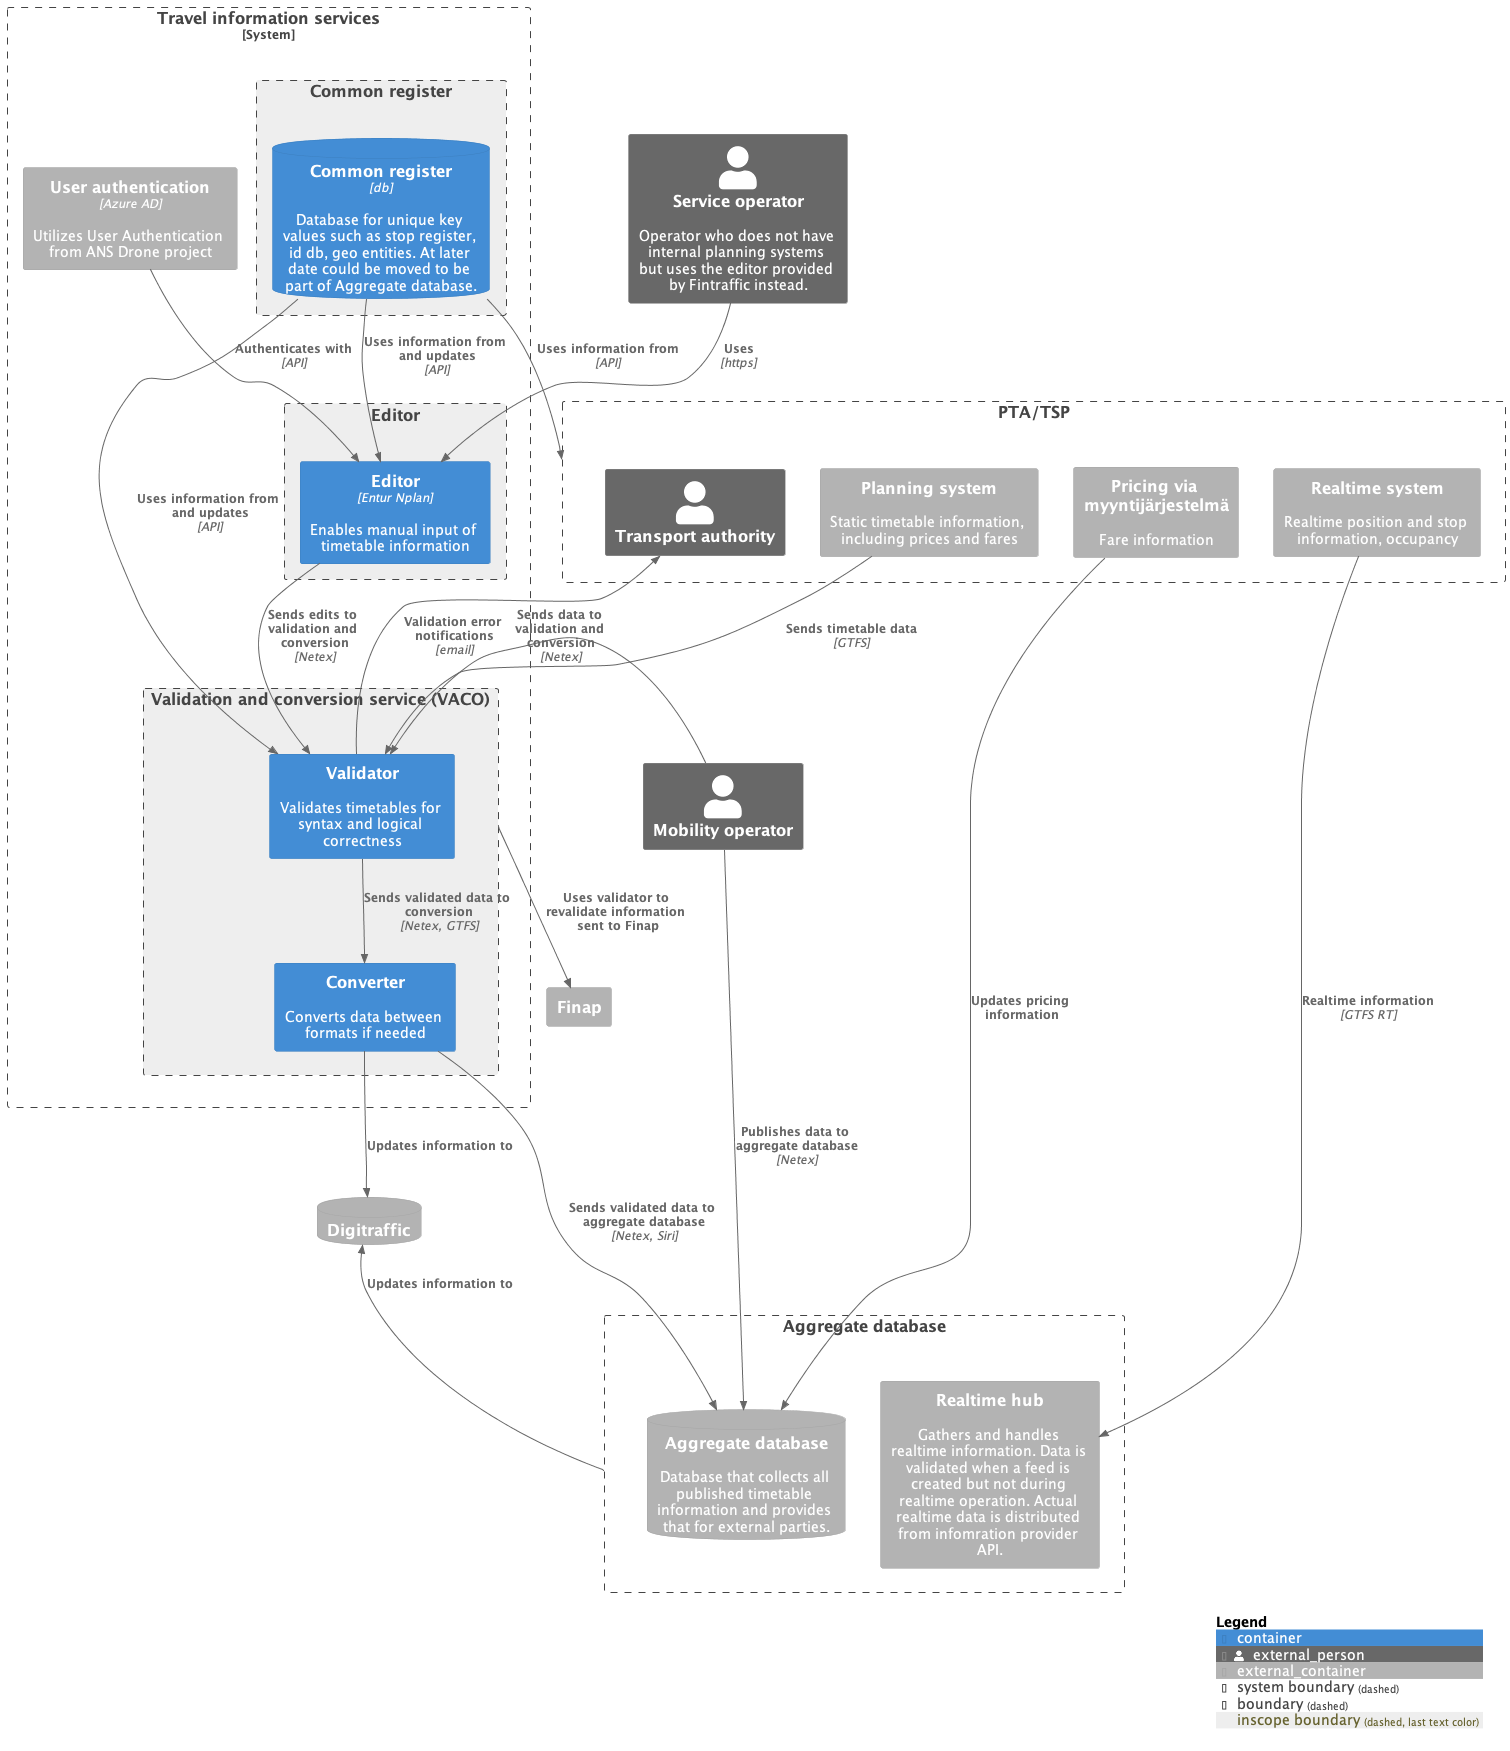

The diagram above was rendered by PlantUML. Its source (embedded in the PNG):
@startuml Context
!include https://raw.githubusercontent.com/plantuml-stdlib/C4-PlantUML/master/C4_Container.puml

LAYOUT_TOP_DOWN()
'LAYOUT_WITH_LEGEND()

AddBoundaryTag("inscope", $bgColor="#EEEEEE")

'systems
Person_Ext(opadmin,"Service operator", "Operator who does not have internal planning systems but uses the editor provided by Fintraffic instead.")

Person_Ext(mobadmin,"Mobility operator")
' mobility operator
' pieni = julkaisee tiedot omaa reittiään
' iso = julkaisee julkaisuputken kautta

Boundary(pta,"PTA/TSP") {
    Person_Ext(ptadmin,"Transport authority")
    Container_Ext(exttimedb,"Planning system","","Static timetable information, including prices and fares")
    Container_Ext(extpricing,"Pricing via myyntijärjestelmä","","Fare information")
    Container_Ext(extrealtime,"Realtime system","","Realtime position and stop information, occupancy")
    'Rel(ptadmin,exttimedb,"Edits","manual")
    'Rel(ptadmin,extpricing,"Edits","manual")
}

System_Boundary(s1,"Travel information services") {
    Boundary(e1,"Editor",$tags="inscope") {
        Container(editor,"Editor","Entur Nplan","Enables manual input of timetable information")
    }
    ' editori korvaa myös meriRAE
    ' kopioidaanko realtime-data vai viitataanko alkuperäiseen?
    ' feedejä n. 30 kpl joista pari siri-fiidejä
    ' väliin transformointi GTFS RT -> Siri?
    Boundary(cr1,"Common register",$tags="inscope") {
        ContainerDb(commonreg,"Common register","db","Database for unique key values such as stop register, id db, geo entities. At later date could be moved to be part of Aggregate database.")
    }
    Container_Ext(userauth,"User authentication","Azure AD","Utilizes User Authentication from ANS Drone project")
    Boundary(s2,"Validation and conversion service (VACO)",$tags="inscope") {
        Container(validator,"Validator","","Validates timetables for syntax and logical correctness")
        Container(converter,"Converter","","Converts data between formats if needed")
    }
    Rel(commonreg,validator,"Uses information from and updates","API")
    Rel(commonreg,editor,"Uses information from and updates","API")
    Rel(userauth,editor,"Authenticates with","API")
}

Boundary(a1,"Aggregate database") {
    ContainerDb_Ext(aggdb,"Aggregate database","","Database that collects all published timetable information and provides that for external parties.")
    Container_Ext(rthub,"Realtime hub","","Gathers and handles realtime information. Data is validated when a feed is created but not during realtime operation. Actual realtime data is distributed from infomration provider API.")
}
ContainerDb_Ext(digitraffic,"Digitraffic")
Container_Ext(finap,"Finap")


'relationships
Rel(exttimedb,validator,"Sends timetable data","GTFS")
Rel(validator,ptadmin,"Validation error notifications","email")
Rel(extrealtime,rthub,"Realtime information","GTFS RT")

Rel(opadmin,editor,"Uses","https")

Rel(commonreg,pta,"Uses information from","API")

Rel(editor,validator,"Sends edits to validation and conversion","Netex")

'Rel(validator,aggdb,"Updates","Netex")
Rel(validator,converter,"Sends validated data to conversion","Netex, GTFS")
Rel(converter,aggdb,"Sends validated data to aggregate database","Netex, Siri")
Rel(mobadmin,aggdb,"Publishes data to aggregate database","Netex")
Rel(mobadmin,validator,"Sends data to validation and conversion","Netex")
Rel(extpricing,aggdb,"Updates pricing information")
'Rel(extrealtime,validator,"Validates input format","Siri, GTFS RT")
'Rel(rthub,aggdb,"Publishes realtime information","Siri, GTFS RT")
'Rel(rthub,aggdb,"Updates","Siri")

Rel(converter,digitraffic,"Updates information to","")
Rel_U(a1,digitraffic,"Updates information to","")

'Lay_D(digitraffic,finap)
Rel_D(s2,finap,"Uses validator to revalidate information sent to Finap")
Lay_U(mobadmin,pta)

SHOW_LEGEND()
@enduml